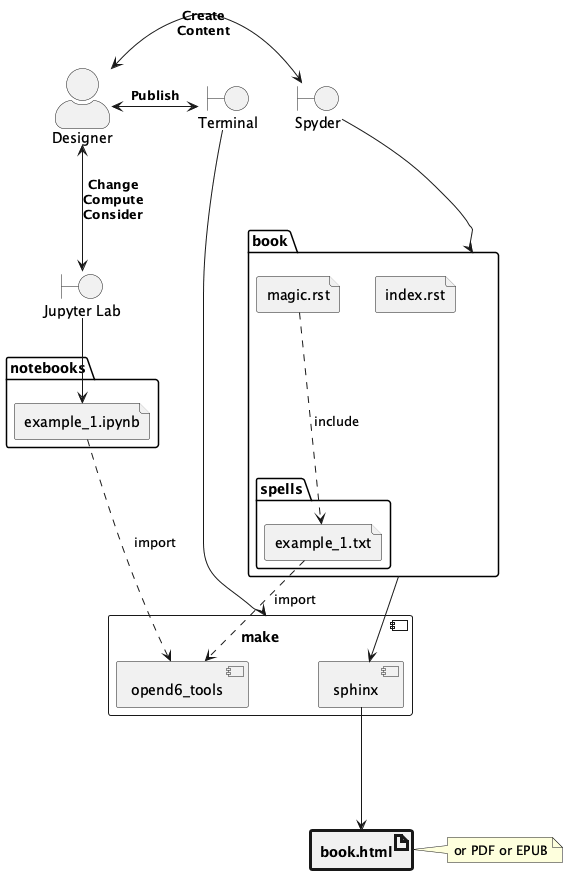

The diagram above was rendered by PlantUML. Its source (embedded in the PNG):
@startuml
    'https://plantuml.com/deployment-diagram

<style>
artifact {
    RoundCorner 5
    FontStyle Bold
    LineThickness 3
}
</style>

skinparam actorStyle awesome
actor "Designer"

boundary "Jupyter Lab" as lab
Designer <--> lab : "**Change**\n**Compute**\n**Consider**"

folder notebooks {
    file example_1.ipynb
}

lab --> example_1.ipynb

boundary "Spyder" as editor
Designer <-> editor : "**Create**\n**Content**"

editor --> book
folder book {
    file index.rst
    file magic.rst
    folder spells {
        file example_1.txt
    }
    magic.rst ..> example_1.txt : "include"
}

component make {
    component opend6_tools
    component sphinx
}

example_1.ipynb ..> opend6_tools : import
example_1.txt ..> opend6_tools : import

component sphinx
artifact "book.html" <<<target>>>
note right of "book.html"
    or PDF or EPUB
end note

book --> sphinx
sphinx ---> book.html

boundary "Terminal" as cli
Designer <-> cli : "**Publish**"
cli --> [make]

@enduml